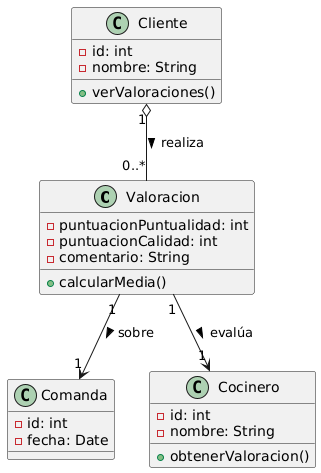

The diagram above was rendered by PlantUML. Its source (embedded in the PNG):
@startuml
class Valoracion {
  - puntuacionPuntualidad: int
  - puntuacionCalidad: int
  - comentario: String
  + calcularMedia()
}

class Comanda {
  - id: int
  - fecha: Date
}

class Cocinero {
  - id: int
  - nombre: String
  + obtenerValoracion()
}

class Cliente {
  - id: int
  - nombre: String
  + verValoraciones()
}

Cliente "1" o-- "0..*" Valoracion : realiza >
Valoracion "1" --> "1" Comanda : sobre >
Valoracion "1" --> "1" Cocinero : evalúa >
@enduml